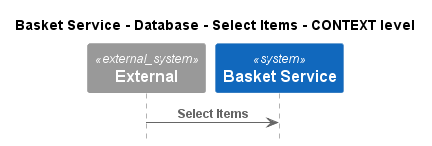

The diagram above was rendered by PlantUML. Its source (embedded in the PNG):
@startuml
!pragma layout smetana
!include ..\..\..\..\..\..\.c4s\C4_Sequence.puml

title Basket Service - Database - Select Items - CONTEXT level

System_Ext(C4InterFlow.SoftwareSystems.ExternalSystem, "External", "")
System(ECommercePlatform.SoftwareSystems.BasketService, "Basket Service", "")

Rel(C4InterFlow.SoftwareSystems.ExternalSystem, ECommercePlatform.SoftwareSystems.BasketService, "Select Items")


@enduml